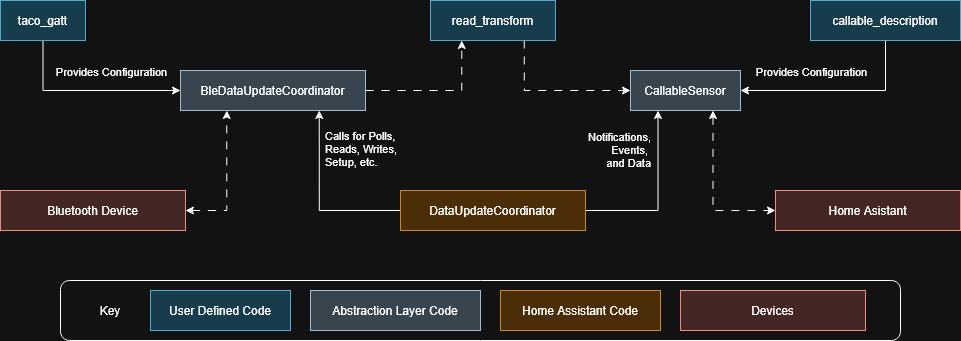

The diagram above was exported from draw.io. Its source (the exported page's mxGraphModel, read from the mxfile embedded in the PNG):
<mxGraphModel dx="1554" dy="859" grid="1" gridSize="10" guides="1" tooltips="1" connect="1" arrows="1" fold="1" page="1" pageScale="1" pageWidth="850" pageHeight="1100" math="0" shadow="0">
  <root>
    <mxCell id="0" />
    <mxCell id="1" parent="0" />
    <mxCell id="QsKvoXXO2ca3Z-f7-ND8-11" style="edgeStyle=orthogonalEdgeStyle;rounded=0;orthogonalLoop=1;jettySize=auto;html=1;" parent="1" source="QsKvoXXO2ca3Z-f7-ND8-1" target="QsKvoXXO2ca3Z-f7-ND8-2" edge="1">
      <mxGeometry relative="1" as="geometry">
        <Array as="points">
          <mxPoint x="83" y="320" />
        </Array>
      </mxGeometry>
    </mxCell>
    <mxCell id="QsKvoXXO2ca3Z-f7-ND8-12" value="Provides Configuration" style="edgeLabel;html=1;align=center;verticalAlign=middle;resizable=0;points=[];labelBackgroundColor=none;" parent="QsKvoXXO2ca3Z-f7-ND8-11" vertex="1" connectable="0">
      <mxGeometry x="-0.072" relative="1" as="geometry">
        <mxPoint x="31" y="-20" as="offset" />
      </mxGeometry>
    </mxCell>
    <mxCell id="QsKvoXXO2ca3Z-f7-ND8-1" value="taco_gatt" style="rounded=0;whiteSpace=wrap;html=1;fillColor=#b1ddf0;strokeColor=#10739e;" parent="1" vertex="1">
      <mxGeometry x="40" y="230" width="85" height="40" as="geometry" />
    </mxCell>
    <mxCell id="QsKvoXXO2ca3Z-f7-ND8-18" style="edgeStyle=orthogonalEdgeStyle;rounded=0;orthogonalLoop=1;jettySize=auto;html=1;entryX=0.25;entryY=1;entryDx=0;entryDy=0;dashed=1;dashPattern=8 8;" parent="1" source="QsKvoXXO2ca3Z-f7-ND8-2" target="QsKvoXXO2ca3Z-f7-ND8-3" edge="1">
      <mxGeometry relative="1" as="geometry" />
    </mxCell>
    <mxCell id="QsKvoXXO2ca3Z-f7-ND8-2" value="BleDataUpdateCoordinator" style="rounded=0;whiteSpace=wrap;html=1;fillColor=#bac8d3;strokeColor=#23445d;" parent="1" vertex="1">
      <mxGeometry x="220" y="300" width="185" height="40" as="geometry" />
    </mxCell>
    <mxCell id="QsKvoXXO2ca3Z-f7-ND8-19" style="edgeStyle=orthogonalEdgeStyle;rounded=0;orthogonalLoop=1;jettySize=auto;html=1;exitX=0.75;exitY=1;exitDx=0;exitDy=0;entryX=0;entryY=0.5;entryDx=0;entryDy=0;dashed=1;dashPattern=8 8;" parent="1" source="QsKvoXXO2ca3Z-f7-ND8-3" target="QsKvoXXO2ca3Z-f7-ND8-5" edge="1">
      <mxGeometry relative="1" as="geometry" />
    </mxCell>
    <mxCell id="QsKvoXXO2ca3Z-f7-ND8-3" value="read_transform" style="rounded=0;whiteSpace=wrap;html=1;fillColor=#b1ddf0;strokeColor=#10739e;" parent="1" vertex="1">
      <mxGeometry x="470" y="230" width="125" height="40" as="geometry" />
    </mxCell>
    <mxCell id="QsKvoXXO2ca3Z-f7-ND8-27" style="edgeStyle=orthogonalEdgeStyle;rounded=0;orthogonalLoop=1;jettySize=auto;html=1;entryX=1;entryY=0.5;entryDx=0;entryDy=0;exitX=0.5;exitY=1;exitDx=0;exitDy=0;" parent="1" source="QsKvoXXO2ca3Z-f7-ND8-4" target="QsKvoXXO2ca3Z-f7-ND8-5" edge="1">
      <mxGeometry relative="1" as="geometry" />
    </mxCell>
    <mxCell id="QsKvoXXO2ca3Z-f7-ND8-4" value="callable_description" style="rounded=0;whiteSpace=wrap;html=1;fillColor=#b1ddf0;strokeColor=#10739e;" parent="1" vertex="1">
      <mxGeometry x="850" y="230" width="150" height="40" as="geometry" />
    </mxCell>
    <mxCell id="QsKvoXXO2ca3Z-f7-ND8-28" style="edgeStyle=orthogonalEdgeStyle;rounded=0;orthogonalLoop=1;jettySize=auto;html=1;exitX=0.75;exitY=1;exitDx=0;exitDy=0;entryX=0;entryY=0.5;entryDx=0;entryDy=0;dashed=1;dashPattern=8 8;startArrow=classic;startFill=1;" parent="1" source="QsKvoXXO2ca3Z-f7-ND8-5" target="QsKvoXXO2ca3Z-f7-ND8-24" edge="1">
      <mxGeometry relative="1" as="geometry" />
    </mxCell>
    <mxCell id="QsKvoXXO2ca3Z-f7-ND8-5" value="CallableSensor" style="rounded=0;whiteSpace=wrap;html=1;fillColor=#bac8d3;strokeColor=#23445d;" parent="1" vertex="1">
      <mxGeometry x="670" y="300" width="110" height="40" as="geometry" />
    </mxCell>
    <mxCell id="QsKvoXXO2ca3Z-f7-ND8-13" style="edgeStyle=orthogonalEdgeStyle;rounded=0;orthogonalLoop=1;jettySize=auto;html=1;entryX=0.75;entryY=1;entryDx=0;entryDy=0;" parent="1" source="QsKvoXXO2ca3Z-f7-ND8-6" target="QsKvoXXO2ca3Z-f7-ND8-2" edge="1">
      <mxGeometry relative="1" as="geometry" />
    </mxCell>
    <mxCell id="QsKvoXXO2ca3Z-f7-ND8-14" value="&lt;div align=&quot;left&quot;&gt;Calls for Polls,&amp;nbsp;&lt;/div&gt;&lt;div align=&quot;left&quot;&gt;Reads, Writes,&amp;nbsp;&lt;/div&gt;&lt;div align=&quot;left&quot;&gt;Setup, etc.&lt;/div&gt;" style="edgeLabel;html=1;align=right;verticalAlign=bottom;resizable=0;points=[];labelPosition=left;verticalLabelPosition=top;labelBackgroundColor=none;" parent="QsKvoXXO2ca3Z-f7-ND8-13" vertex="1" connectable="0">
      <mxGeometry x="-0.0945" y="-4" relative="1" as="geometry">
        <mxPoint x="77" y="-39" as="offset" />
      </mxGeometry>
    </mxCell>
    <mxCell id="QsKvoXXO2ca3Z-f7-ND8-21" style="edgeStyle=orthogonalEdgeStyle;rounded=0;orthogonalLoop=1;jettySize=auto;html=1;exitX=1;exitY=0.5;exitDx=0;exitDy=0;entryX=0.25;entryY=1;entryDx=0;entryDy=0;" parent="1" source="QsKvoXXO2ca3Z-f7-ND8-6" target="QsKvoXXO2ca3Z-f7-ND8-5" edge="1">
      <mxGeometry relative="1" as="geometry" />
    </mxCell>
    <mxCell id="QsKvoXXO2ca3Z-f7-ND8-30" value="&lt;div&gt;Notifications,&lt;/div&gt;&lt;div&gt;&amp;nbsp;Events,&amp;nbsp;&lt;/div&gt;&lt;div&gt;and Data&lt;/div&gt;" style="edgeLabel;html=1;align=right;verticalAlign=bottom;resizable=0;points=[];labelPosition=right;verticalLabelPosition=top;labelBackgroundColor=none;" parent="QsKvoXXO2ca3Z-f7-ND8-21" vertex="1" connectable="0">
      <mxGeometry x="0.1979" y="4" relative="1" as="geometry">
        <mxPoint x="-3" y="-9" as="offset" />
      </mxGeometry>
    </mxCell>
    <mxCell id="QsKvoXXO2ca3Z-f7-ND8-6" value="DataUpdateCoordinator" style="rounded=0;whiteSpace=wrap;html=1;fillColor=#fad7ac;strokeColor=#b46504;" parent="1" vertex="1">
      <mxGeometry x="440" y="420" width="185" height="40" as="geometry" />
    </mxCell>
    <mxCell id="QsKvoXXO2ca3Z-f7-ND8-25" style="edgeStyle=orthogonalEdgeStyle;rounded=0;orthogonalLoop=1;jettySize=auto;html=1;entryX=0.25;entryY=1;entryDx=0;entryDy=0;exitX=1;exitY=0.5;exitDx=0;exitDy=0;dashed=1;dashPattern=8 8;startArrow=classic;startFill=1;" parent="1" source="QsKvoXXO2ca3Z-f7-ND8-23" target="QsKvoXXO2ca3Z-f7-ND8-2" edge="1">
      <mxGeometry relative="1" as="geometry" />
    </mxCell>
    <mxCell id="QsKvoXXO2ca3Z-f7-ND8-23" value="Bluetooth Device" style="rounded=0;whiteSpace=wrap;html=1;fillColor=#fad9d5;strokeColor=#ae4132;" parent="1" vertex="1">
      <mxGeometry x="40" y="420" width="185" height="40" as="geometry" />
    </mxCell>
    <mxCell id="QsKvoXXO2ca3Z-f7-ND8-24" value="Home Asistant" style="rounded=0;whiteSpace=wrap;html=1;fillColor=#fad9d5;strokeColor=#ae4132;" parent="1" vertex="1">
      <mxGeometry x="815" y="420" width="185" height="40" as="geometry" />
    </mxCell>
    <mxCell id="QsKvoXXO2ca3Z-f7-ND8-29" value="&lt;span&gt;Provides Configuration&lt;/span&gt;" style="edgeLabel;html=1;align=center;verticalAlign=middle;resizable=0;points=[];" parent="1" vertex="1" connectable="0">
      <mxGeometry x="850" y="300" as="geometry" />
    </mxCell>
    <mxCell id="QsKvoXXO2ca3Z-f7-ND8-33" value="" style="group" parent="1" vertex="1" connectable="0">
      <mxGeometry x="100" y="510" width="840" height="60" as="geometry" />
    </mxCell>
    <mxCell id="QsKvoXXO2ca3Z-f7-ND8-32" value="" style="rounded=1;whiteSpace=wrap;html=1;" parent="QsKvoXXO2ca3Z-f7-ND8-33" vertex="1">
      <mxGeometry width="840" height="60" as="geometry" />
    </mxCell>
    <mxCell id="QsKvoXXO2ca3Z-f7-ND8-7" value="User Defined Code" style="rounded=0;whiteSpace=wrap;html=1;fillColor=#b1ddf0;strokeColor=#10739e;" parent="QsKvoXXO2ca3Z-f7-ND8-33" vertex="1">
      <mxGeometry x="90" y="10" width="140" height="40" as="geometry" />
    </mxCell>
    <mxCell id="QsKvoXXO2ca3Z-f7-ND8-8" value="Home Assistant Code" style="rounded=0;whiteSpace=wrap;html=1;fillColor=#fad7ac;strokeColor=#b46504;" parent="QsKvoXXO2ca3Z-f7-ND8-33" vertex="1">
      <mxGeometry x="440" y="10" width="160" height="40" as="geometry" />
    </mxCell>
    <mxCell id="QsKvoXXO2ca3Z-f7-ND8-9" value="Abstraction Layer Code" style="rounded=0;whiteSpace=wrap;html=1;fillColor=#bac8d3;strokeColor=#23445d;" parent="QsKvoXXO2ca3Z-f7-ND8-33" vertex="1">
      <mxGeometry x="250" y="10" width="170" height="40" as="geometry" />
    </mxCell>
    <mxCell id="QsKvoXXO2ca3Z-f7-ND8-10" value="Key" style="text;html=1;whiteSpace=wrap;strokeColor=none;fillColor=none;align=center;verticalAlign=middle;rounded=0;" parent="QsKvoXXO2ca3Z-f7-ND8-33" vertex="1">
      <mxGeometry x="20" y="15" width="60" height="30" as="geometry" />
    </mxCell>
    <mxCell id="QsKvoXXO2ca3Z-f7-ND8-31" value="Devices" style="rounded=0;whiteSpace=wrap;html=1;fillColor=#fad9d5;strokeColor=#ae4132;" parent="QsKvoXXO2ca3Z-f7-ND8-33" vertex="1">
      <mxGeometry x="620" y="10" width="185" height="40" as="geometry" />
    </mxCell>
  </root>
</mxGraphModel>